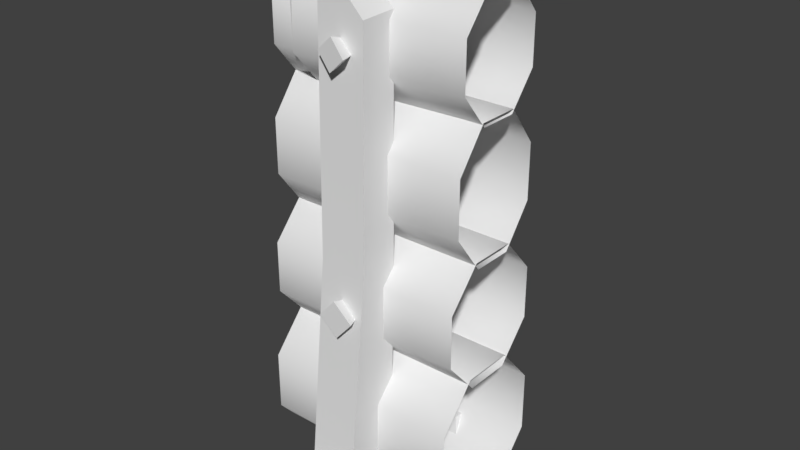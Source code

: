 # Source: woodWallDefense0Straight2.blend  (saved by Blender 2.80.75; exported with 4.5.12 LTS)
import bpy
from mathutils import Matrix  # noqa: F401  (used for matrix-valued properties, if any)

bpy.ops.wm.read_factory_settings(use_empty=True)
scene = bpy.context.scene
scene.name = 'Scene'

# ---- collections
col_collection_1 = bpy.data.collections.new('Collection 1'); scene.collection.children.link(col_collection_1)

# ---- materials (node trees are filled in below, after node groups)
mat_woodwalldefense0 = bpy.data.materials.new('woodWallDefense0')
mat_woodwalldefense0.alpha_threshold = 0.0
mat_woodwalldefense0.use_transparent_shadow = False
mat_woodwalldefense0.roughness = 0.5

# ---- material node trees

# ---- world
world_world = bpy.data.worlds.new('World'); scene.world = world_world
world_world.color = (0.05088, 0.05088, 0.05088)
world_world.use_sun_shadow = False
world_world.sun_shadow_jitter_overblur = 0.0
world_world.cycles.sampling_method = 'MANUAL'

# ---- meshes
me_circle_007 = bpy.data.meshes.new('Circle.007')
me_circle_007.from_pydata([(-0.5, 0.3054, 0.1742), (-0.5, 0.3054, 0.4665), (-0.5, 0.1265, 0.6732), (-0.5, -0.1265, 0.6732), (-0.5, -0.3054, 0.4665), (-0.5, -0.3054, 0.1742), (-0.5, -0.1265, -0.03256), (-0.5, 0.1265, -0.03256), (0.5, 0.3054, 0.1742), (0.5, 0.3054, 0.4665), (0.5, 0.1265, 0.6732), (0.5, -0.1265, 0.6732), (0.5, -0.3054, 0.4665), (0.5, -0.3054, 0.1742), (0.5, -0.1265, -0.03256), (0.5, 0.1265, -0.03256), (0.5, 0.09223, 1.825), (0.5, -0.09223, 1.825), (0.5, -0.2227, 1.985), (0.5, -0.2227, 2.21), (0.5, -0.09223, 2.369), (0.5, 0.09223, 2.369), (0.5, 0.2227, 2.21), (0.5, 0.2227, 1.985), (-0.5, 0.09223, 1.825), (-0.5, -0.09223, 1.825), (-0.5, -0.2227, 1.985), (-0.5, -0.2227, 2.21), (-0.5, -0.09223, 2.369), (-0.5, 0.09223, 2.369), (-0.5, 0.2227, 2.21), (-0.5, 0.2227, 1.985), (-0.5, 0.2401, 1.393), (-0.5, 0.2401, 1.659), (-0.5, 0.09944, 1.846), (-0.5, -0.09944, 1.846), (-0.5, -0.2401, 1.659), (-0.5, -0.2401, 1.393), (-0.5, -0.09944, 1.205), (-0.5, 0.09944, 1.205), (0.5, 0.2401, 1.393), (0.5, 0.2401, 1.659), (0.5, 0.09944, 1.846), (0.5, -0.09944, 1.846), (0.5, -0.2401, 1.659), (0.5, -0.2401, 1.393), (0.5, -0.09944, 1.205), (0.5, 0.09944, 1.205), (0.5, 0.1118, 0.624), (0.5, -0.1118, 0.624), (0.5, -0.2699, 0.804), (0.5, -0.2699, 1.059), (0.5, -0.1118, 1.239), (0.5, 0.1118, 1.239), (0.5, 0.2699, 1.059), (0.5, 0.2699, 0.804), (-0.5, 0.1118, 0.624), (-0.5, -0.1118, 0.624), (-0.5, -0.2699, 0.804), (-0.5, -0.2699, 1.059), (-0.5, -0.1118, 1.239), (-0.5, 0.1118, 1.239), (-0.5, 0.2699, 1.059), (-0.5, 0.2699, 0.804), (-0.09452, -0.3932, 1.174), (-0.09452, -0.2026, 1.174), (0.1362, -0.2026, 1.174), (0.1362, -0.3932, 1.174), (0.1225, -0.212, -0.04463), (0.1155, 0.4965, -0.04463), (0.1453, 0.3711, 2.487), (0.1155, 0.212, -0.04463), (0.1453, 0.1997, 2.487), (-0.1031, 0.4965, -0.04463), (-0.07299, 0.3741, 2.494), (0.1225, -0.5028, -0.04463), (-0.0905, -0.2026, 2.462), (-0.1082, -0.212, -0.04463), (-0.0905, -0.3741, 2.462), (-0.1082, -0.5028, -0.04463), (-0.1031, 0.212, -0.04463), (-0.07299, 0.2026, 2.494), (-0.08986, 0.3932, 1.174), (-0.08986, 0.2026, 1.174), (0.1287, 0.2026, 1.174), (0.1287, 0.3932, 1.174), (-0.3932, 0.08964, 2.366), (-0.41, 0.2164, 2.211), (-0.4016, -0.2163, 2.211), (-0.4, -0.08959, 2.366), (-0.3889, -0.08964, 1.838), (-0.3969, -0.2164, 1.992), (-0.4162, 0.2163, 1.993), (-0.3821, 0.08959, 1.838), (-0.373, 0.2381, 2.215), (-0.3739, -0.09606, 2.387), (-0.3762, -0.2381, 1.979), (-0.3385, 0.09606, 1.807), (-0.3751, 0.2363, 1.975), (-0.3602, -0.1004, 1.809), (-0.3725, -0.2363, 2.219), (-0.352, 0.1004, 2.385), (0.02765, 0.2061, 2.092), (0.08679, 0.4402, 2.065), (-0.01448, 0.4368, 2.041), (0.06252, 0.4379, 2.167), (-0.03874, 0.4345, 2.142), (0.03455, -0.2014, 2.098), (0.01473, -0.4329, 2.027), (-0.05393, -0.4244, 2.105), (0.09231, -0.4403, 2.096), (0.02365, -0.4318, 2.174), (0.02499, -0.1832, 0.9569), (-0.05928, -0.4594, 0.9413), (0.02267, -0.4582, 1.034), (0.0338, -0.4589, 0.8593), (0.1158, -0.4578, 0.9524), (0.04022, 0.1456, 0.8747), (0.1087, 0.4949, 0.8906), (-0.02631, 0.4869, 0.8193), (0.03897, 0.4734, 1.025), (-0.09599, 0.4653, 0.9536), (-0.2082, 0.1601, -0.08233), (-0.1539, 0.2144, 0.1243), (-0.2082, 0.5988, -0.08233), (-0.1539, 0.5445, 0.1243), (0.2304, 0.1601, -0.08233), (0.1762, 0.2144, 0.1243), (0.2304, 0.5988, -0.08233), (0.1762, 0.5445, 0.1243), (-0.2082, -0.5956, -0.08233), (-0.1539, -0.5413, 0.1243), (-0.2082, -0.157, -0.08233), (-0.1539, -0.2112, 0.1243), (0.2304, -0.5956, -0.08233), (0.1762, -0.5413, 0.1243), (0.2304, -0.157, -0.08233), (0.1762, -0.2112, 0.1243), (0.1395, -0.3773, 2.244), (0.03123, -0.3728, 2.474), (0.1395, -0.2026, 2.25), (0.03267, -0.2014, 2.474), (0.04299, -0.2026, 2.345), (0.05338, -0.376, 2.33), (0.4092, 0.2227, 2.21), (0.4092, -0.2227, 1.985), (0.4092, 0.09223, 1.825), (0.4092, 0.2227, 1.985), (0.4092, -0.09223, 1.825), (0.4092, -0.2227, 2.21), (0.4092, 0.09223, 2.369), (0.4092, -0.09223, 2.369), (-0.4697, 0.09223, 2.369), (-0.4697, -0.2227, 2.21), (-0.4697, -0.09223, 1.825), (-0.4697, 0.2227, 1.985), (-0.4697, 0.09223, 1.825), (-0.4697, -0.2227, 1.985), (-0.4697, -0.09223, 2.369), (-0.4697, 0.2227, 2.21)], [], [(0, 8, 15, 7), (6, 14, 13, 5), (4, 12, 11, 3), (2, 10, 9, 1), (7, 15, 14, 6), (5, 13, 12, 4), (3, 11, 10, 2), (146, 16, 17, 148), (149, 19, 20, 151), (32, 40, 47, 39), (60, 52, 53, 61), (35, 43, 42, 34), (34, 42, 41, 33), (37, 45, 44, 36), (33, 41, 40, 32), (62, 54, 55, 63), (38, 46, 45, 37), (148, 17, 18, 145), (151, 20, 21, 150), (147, 23, 16, 146), (145, 18, 19, 149), (144, 22, 23, 147), (150, 21, 22, 144), (58, 50, 51, 59), (39, 47, 46, 38), (57, 49, 50, 58), (63, 55, 48, 56), (61, 53, 54, 62), (56, 48, 49, 57), (59, 51, 52, 60), (36, 44, 43, 35), (1, 9, 8, 0), (85, 70, 72, 84), (82, 74, 70, 85), (68, 66, 67, 75), (75, 67, 64, 79), (77, 65, 66, 68), (79, 64, 65, 77), (66, 140, 138, 67), (65, 76, 141, 142, 140, 66), (67, 138, 143, 139, 78, 64), (64, 78, 76, 65), (71, 84, 83, 80), (80, 83, 82, 73), (81, 72, 70, 74), (84, 72, 81, 83), (69, 85, 84, 71), (73, 82, 85, 69), (83, 81, 74, 82), (156, 93, 90, 154), (153, 88, 89, 158), (154, 90, 91, 157), (158, 89, 86, 152), (155, 92, 93, 156), (157, 91, 88, 153), (159, 87, 92, 155), (152, 86, 87, 159), (98, 97, 99, 96), (94, 98, 96, 100), (101, 94, 100, 95), (86, 89, 88, 87), (92, 91, 90, 93), (87, 88, 91, 92), (102, 104, 103), (103, 104, 106, 105), (105, 106, 102), (103, 105, 102), (106, 104, 102), (107, 108, 109), (108, 110, 111, 109), (110, 107, 111), (108, 107, 110), (111, 107, 109), (112, 113, 114), (113, 115, 116, 114), (115, 112, 116), (113, 112, 115), (116, 112, 114), (117, 119, 118), (118, 119, 121, 120), (120, 121, 117), (118, 120, 117), (121, 119, 117), (122, 123, 125, 124), (124, 125, 129, 128), (128, 129, 127, 126), (126, 127, 123, 122), (129, 125, 123, 127), (130, 131, 133, 132), (132, 133, 137, 136), (136, 137, 135, 134), (134, 135, 131, 130), (137, 133, 131, 135), (143, 142, 141, 139), (142, 143, 138, 140), (139, 141, 76, 78), (101, 150, 144, 94), (94, 144, 147, 98), (96, 145, 149, 100), (98, 147, 146, 97), (95, 151, 150, 101), (99, 148, 145, 96), (100, 149, 151, 95), (97, 146, 148, 99), (29, 152, 159, 30), (30, 159, 155, 31), (26, 157, 153, 27), (31, 155, 156, 24), (28, 158, 152, 29), (25, 154, 157, 26), (27, 153, 158, 28), (24, 156, 154, 25)])
me_circle_007.polygons.foreach_set('use_smooth', [1, 1, 1, 1, 1, 1, 1, 1, 1, 1, 1, 1, 1, 1, 1, 1, 1, 1, 1, 1, 1, 1, 1, 1, 1, 1, 1, 1, 1, 1, 1, 1, 0, 1, 0, 1, 0, 0, 0, 0, 1, 0, 0, 0, 0, 0, 0, 1, 0, 1, 1, 1, 1, 1, 1, 1, 1, 1, 1, 1, 1, 1, 1, 0, 0, 0, 0, 0, 0, 0, 0, 0, 0, 0, 0, 0, 0, 0, 0, 0, 0, 0, 0, 0, 0, 0, 0, 0, 0, 0, 0, 0, 0, 1, 1, 0, 1, 1, 1, 1, 1, 1, 1, 1, 1, 1, 1, 1, 1, 1, 1, 1])
_k = set([(64, 78), (64, 79), (65, 76), (65, 77), (66, 68), (66, 140), (67, 75), (67, 138), (69, 85), (70, 72), (70, 74), (70, 85), (71, 84), (72, 81), (72, 84), (73, 82), (74, 81), (74, 82), (76, 78), (76, 141), (78, 139), (80, 83), (81, 83), (86, 87), (86, 89), (87, 92), (88, 89), (88, 91), (90, 91), (90, 93), (92, 93), (94, 98), (94, 101), (95, 100), (95, 101), (96, 99), (96, 100), (97, 98), (97, 99), (138, 140), (138, 143), (139, 141), (139, 143), (140, 142), (141, 142), (142, 143)])
me_circle_007.attributes.new('sharp_edge', 'BOOLEAN', 'EDGE').data.foreach_set('value', [ (min(e.vertices), max(e.vertices)) in _k for e in me_circle_007.edges])
_uv = me_circle_007.uv_layers.new(name='UVMap')
_uv.uv.foreach_set('vector', [0.09753, 0.0794, 0.05478, 0.06182, 0.07669, 0.04194, 0.09445, 0.0855, 0.08884, 0.08715, 0.1037, 0.04261, 0.1243, 0.06237, 0.08344, 0.08324, 0.0816, 0.07589, 0.1243, 0.09348, 0.1024, 0.1134, 0.08468, 0.0698, 0.09029, 0.06815, 0.07544, 0.1127, 0.05478, 0.09293, 0.09569, 0.07206, 0.09445, 0.0855, 0.07669, 0.04194, 0.1037, 0.04261, 0.08884, 0.08715, 0.08344, 0.08324, 0.1243, 0.06237, 0.1243, 0.09348, 0.0816, 0.07589, 0.08468, 0.0698, 0.1024, 0.1134, 0.07544, 0.1127, 0.09029, 0.06815, 0.112, 0.3419, 0.1145, 0.3471, 0.1176, 0.3418, 0.1123, 0.3395, 0.1074, 0.3364, 0.1092, 0.331, 0.1024, 0.3324, 0.1049, 0.3376, 0.1488, 0.5997, 0.1075, 0.5839, 0.1278, 0.5646, 0.146, 0.6062, 0.1182, 0.8408, 0.1334, 0.7988, 0.1511, 0.8162, 0.1125, 0.838, 0.1349, 0.5898, 0.153, 0.6313, 0.1277, 0.6311, 0.1408, 0.5879, 0.1408, 0.5879, 0.1277, 0.6311, 0.1079, 0.613, 0.1466, 0.5919, 0.134, 0.604, 0.1727, 0.5829, 0.1733, 0.6122, 0.1318, 0.5963, 0.1466, 0.5919, 0.1079, 0.613, 0.1075, 0.5839, 0.1488, 0.5997, 0.1106, 0.8313, 0.1527, 0.8426, 0.1336, 0.8637, 0.1147, 0.8244, 0.14, 0.6078, 0.153, 0.5646, 0.1727, 0.5829, 0.134, 0.604, 0.1123, 0.3395, 0.1176, 0.3418, 0.1158, 0.335, 0.1105, 0.3371, 0.1049, 0.3376, 0.1024, 0.3324, 0.09919, 0.3375, 0.1045, 0.3398, 0.1097, 0.3431, 0.1079, 0.3484, 0.1145, 0.3471, 0.112, 0.3419, 0.1105, 0.3371, 0.1158, 0.335, 0.1092, 0.331, 0.1074, 0.3364, 0.1069, 0.342, 0.1016, 0.3441, 0.1079, 0.3484, 0.1097, 0.3431, 0.1045, 0.3398, 0.09919, 0.3375, 0.1016, 0.3441, 0.1069, 0.342, 0.1288, 0.8314, 0.08664, 0.8201, 0.1062, 0.7987, 0.1252, 0.8385, 0.146, 0.6062, 0.1278, 0.5646, 0.153, 0.5646, 0.14, 0.6078, 0.1269, 0.8244, 0.08829, 0.8466, 0.08664, 0.8201, 0.1288, 0.8314, 0.1147, 0.8244, 0.1336, 0.8637, 0.1062, 0.8637, 0.1214, 0.8214, 0.1125, 0.838, 0.1511, 0.8162, 0.1527, 0.8426, 0.1106, 0.8313, 0.1214, 0.8214, 0.1062, 0.8637, 0.08829, 0.8466, 0.1269, 0.8244, 0.1252, 0.8385, 0.1062, 0.7987, 0.1334, 0.7988, 0.1182, 0.8408, 0.1318, 0.5963, 0.1733, 0.6122, 0.153, 0.6313, 0.1349, 0.5898, 0.09569, 0.07206, 0.05478, 0.09293, 0.05478, 0.06182, 0.09753, 0.0794, 0.3151, 0.0864, 0.315, 0.06602, 0.3149, 0.06633, 0.3149, 0.08628, 0.3149, 0.0864, 0.3149, 0.06483, 0.315, 0.06602, 0.3151, 0.0864, 0.4389, 0.323, 0.4389, 0.3689, 0.4394, 0.3687, 0.4372, 0.3273, 0.4372, 0.3273, 0.4394, 0.3687, 0.4388, 0.3688, 0.4389, 0.3288, 0.4383, 0.3275, 0.4394, 0.369, 0.4389, 0.3689, 0.4389, 0.323, 0.4389, 0.3288, 0.4388, 0.3688, 0.4394, 0.369, 0.4383, 0.3275, 0.4389, 0.3689, 0.4393, 0.4138, 0.4396, 0.4142, 0.4394, 0.3687, 0.4394, 0.369, 0.4405, 0.4239, 0.4399, 0.4232, 0.4398, 0.4182, 0.4393, 0.4138, 0.4389, 0.3689, 0.4394, 0.3687, 0.4396, 0.4142, 0.4395, 0.4189, 0.4395, 0.4249, 0.4394, 0.4267, 0.4388, 0.3688, 0.4388, 0.3688, 0.4394, 0.4267, 0.4405, 0.4239, 0.4394, 0.369, 0.3151, 0.1012, 0.3149, 0.08628, 0.3151, 0.08628, 0.3144, 0.1018, 0.3144, 0.1018, 0.3151, 0.08628, 0.3149, 0.0864, 0.3151, 0.1036, 0.3153, 0.06586, 0.3149, 0.06633, 0.315, 0.06602, 0.3149, 0.06483, 0.3149, 0.08628, 0.3149, 0.06633, 0.3153, 0.06586, 0.3151, 0.08628, 0.3149, 0.1019, 0.3151, 0.0864, 0.3149, 0.08628, 0.3151, 0.1012, 0.3151, 0.1036, 0.3149, 0.0864, 0.3151, 0.0864, 0.3149, 0.1019, 0.3151, 0.08628, 0.3153, 0.06586, 0.3149, 0.06483, 0.3149, 0.0864, 0.09961, 0.3161, 0.1046, 0.3264, 0.09642, 0.3325, 0.08585, 0.3278, 0.09825, 0.3631, 0.1019, 0.3524, 0.1125, 0.3531, 0.1175, 0.3634, 0.08585, 0.3278, 0.09642, 0.3325, 0.0946, 0.3434, 0.084, 0.3476, 0.1175, 0.3634, 0.1125, 0.3531, 0.1205, 0.3468, 0.1311, 0.3514, 0.1189, 0.3164, 0.1152, 0.3271, 0.1046, 0.3264, 0.09961, 0.3161, 0.084, 0.3476, 0.0946, 0.3434, 0.1019, 0.3524, 0.09825, 0.3631, 0.133, 0.3314, 0.1226, 0.3356, 0.1152, 0.3271, 0.1189, 0.3164, 0.1311, 0.3514, 0.1205, 0.3468, 0.1226, 0.3356, 0.133, 0.3314, 0.3773, 0.1261, 0.3753, 0.1251, 0.3728, 0.1255, 0.371, 0.1276, 0.3779, 0.1282, 0.3773, 0.1261, 0.371, 0.1276, 0.3713, 0.1301, 0.3756, 0.1305, 0.3779, 0.1282, 0.3713, 0.1301, 0.3732, 0.1311, 0.3862, 0.1352, 0.3782, 0.1415, 0.3677, 0.1408, 0.3883, 0.124, 0.381, 0.1155, 0.3604, 0.1318, 0.3622, 0.1209, 0.3703, 0.1148, 0.3883, 0.124, 0.3677, 0.1408, 0.3604, 0.1318, 0.381, 0.1155, 0.4188, 0.6353, 0.3549, 0.6353, 0.3549, 0.5714, 0.4188, 0.6353, 0.3549, 0.6353, 0.3549, 0.5714, 0.4188, 0.5714, 0.4188, 0.6353, 0.3549, 0.6353, 0.3549, 0.5714, 0.4188, 0.6353, 0.3549, 0.6353, 0.3549, 0.5714, 0.4188, 0.6353, 0.3549, 0.6353, 0.3549, 0.5714, 0.3966, 0.6353, 0.3327, 0.5714, 0.3327, 0.6353, 0.3966, 0.6353, 0.3966, 0.5714, 0.3327, 0.5714, 0.3327, 0.6353, 0.3966, 0.6353, 0.3327, 0.5714, 0.3327, 0.6353, 0.3966, 0.6353, 0.3327, 0.5714, 0.3327, 0.6353, 0.3966, 0.6353, 0.3327, 0.5714, 0.3327, 0.6353, 0.3966, 0.6353, 0.3327, 0.5714, 0.3327, 0.6353, 0.3966, 0.6353, 0.3966, 0.5714, 0.3327, 0.5714, 0.3327, 0.6353, 0.3966, 0.6353, 0.3327, 0.5714, 0.3327, 0.6353, 0.3966, 0.6353, 0.3327, 0.5714, 0.3327, 0.6353, 0.3966, 0.6353, 0.3327, 0.5714, 0.3327, 0.6353, 0.4188, 0.6353, 0.3549, 0.6353, 0.3549, 0.5714, 0.4188, 0.6353, 0.3549, 0.6353, 0.3549, 0.5714, 0.4188, 0.5714, 0.4188, 0.6353, 0.3549, 0.6353, 0.3549, 0.5714, 0.4188, 0.6353, 0.3549, 0.6353, 0.3549, 0.5714, 0.4188, 0.6353, 0.3549, 0.6353, 0.3549, 0.5714, 0.3364, 0.9275, 0.3693, 0.9011, 0.3999, 0.8956, 0.4263, 0.9275, 0.4263, 0.9275, 0.3999, 0.8956, 0.3964, 0.8648, 0.4292, 0.8383, 0.4292, 0.8383, 0.3964, 0.8648, 0.3658, 0.8702, 0.3394, 0.8383, 0.3394, 0.8383, 0.3658, 0.8702, 0.3693, 0.9011, 0.3364, 0.9275, 0.3964, 0.8648, 0.3999, 0.8956, 0.3693, 0.9011, 0.3658, 0.8702, 0.3364, 0.9275, 0.3693, 0.9011, 0.3999, 0.8956, 0.4263, 0.9275, 0.4263, 0.9275, 0.3999, 0.8956, 0.3964, 0.8648, 0.4292, 0.8383, 0.4292, 0.8383, 0.3964, 0.8648, 0.3658, 0.8702, 0.3394, 0.8383, 0.3394, 0.8383, 0.3658, 0.8702, 0.3693, 0.9011, 0.3364, 0.9275, 0.3964, 0.8648, 0.3999, 0.8956, 0.3693, 0.9011, 0.3658, 0.8702, 0.4395, 0.4189, 0.4398, 0.4182, 0.4399, 0.4232, 0.4395, 0.4249, 0.4398, 0.4182, 0.4395, 0.4189, 0.4396, 0.4142, 0.4393, 0.4138, 0.4395, 0.4249, 0.4399, 0.4232, 0.4405, 0.4239, 0.4394, 0.4267, 0.1098, 0.3421, 0.1045, 0.3398, 0.1069, 0.342, 0.1121, 0.3398, 0.1121, 0.3398, 0.1069, 0.342, 0.1097, 0.3431, 0.1116, 0.3378, 0.1052, 0.3392, 0.1105, 0.3371, 0.1074, 0.3364, 0.1056, 0.3417, 0.1116, 0.3378, 0.1097, 0.3431, 0.112, 0.3419, 0.1095, 0.3368, 0.1075, 0.3427, 0.1049, 0.3376, 0.1045, 0.3398, 0.1098, 0.3421, 0.107, 0.3372, 0.1123, 0.3395, 0.1105, 0.3371, 0.1052, 0.3392, 0.1056, 0.3417, 0.1074, 0.3364, 0.1049, 0.3376, 0.1075, 0.3427, 0.1095, 0.3368, 0.112, 0.3419, 0.1123, 0.3395, 0.107, 0.3372, 0.1417, 0.3561, 0.1311, 0.3514, 0.133, 0.3314, 0.1435, 0.3272, 0.1435, 0.3272, 0.133, 0.3314, 0.1189, 0.3164, 0.1226, 0.3057, 0.07339, 0.3518, 0.084, 0.3476, 0.09825, 0.3631, 0.09459, 0.3738, 0.1226, 0.3057, 0.1189, 0.3164, 0.09961, 0.3161, 0.09466, 0.3057, 0.1225, 0.3738, 0.1175, 0.3634, 0.1311, 0.3514, 0.1417, 0.3561, 0.07528, 0.3232, 0.08585, 0.3278, 0.084, 0.3476, 0.07339, 0.3518, 0.09459, 0.3738, 0.09825, 0.3631, 0.1175, 0.3634, 0.1225, 0.3738, 0.09466, 0.3057, 0.09961, 0.3161, 0.08585, 0.3278, 0.07528, 0.3232])
_ca = me_circle_007.color_attributes.new('Col', 'BYTE_COLOR', 'CORNER')
_ca.data.foreach_set('color', [1.0, 1.0, 1.0, 1.0, 1.0, 1.0, 1.0, 1.0, 0.0648, 0.0648, 0.0648, 1.0, 0.0648, 0.0648, 0.0648, 1.0, 0.0648, 0.0648, 0.0648, 1.0, 0.0648, 0.0648, 0.0648, 1.0, 1.0, 1.0, 1.0, 1.0, 1.0, 1.0, 1.0, 1.0, 1.0, 1.0, 1.0, 1.0, 1.0, 1.0, 1.0, 1.0, 0.0648, 0.0648, 0.0648, 1.0, 0.0648, 0.0648, 0.0648, 1.0, 0.0648, 0.0648, 0.0648, 1.0, 0.0648, 0.0648, 0.0648, 1.0, 1.0, 1.0, 1.0, 1.0, 1.0, 1.0, 1.0, 1.0, 0.0648, 0.0648, 0.0648, 1.0, 0.06663, 0.06663, 0.06663, 1.0, 0.0648, 0.0648, 0.0648, 1.0, 0.0648, 0.0648, 0.0648, 1.0, 1.0, 1.0, 1.0, 1.0, 1.0, 1.0, 1.0, 1.0, 1.0, 1.0, 1.0, 1.0, 1.0, 1.0, 1.0, 1.0, 0.06848, 0.06848, 0.06848, 1.0, 0.0865, 0.0865, 0.0865, 1.0, 0.0648, 0.0648, 0.0648, 1.0, 0.0648, 0.0648, 0.0648, 1.0, 0.06663, 0.06663, 0.06663, 1.0, 0.06663, 0.06663, 0.06663, 1.0, 0.0648, 0.0648, 0.0648, 1.0, 0.0648, 0.0648, 0.0648, 1.0, 1.0, 1.0, 1.0, 1.0, 1.0, 1.0, 1.0, 1.0, 0.9823, 0.9823, 0.9823, 1.0, 0.9823, 0.9823, 0.9823, 1.0, 1.0, 1.0, 1.0, 1.0, 1.0, 1.0, 1.0, 1.0, 0.0648, 0.0648, 0.0648, 1.0, 0.0648, 0.0648, 0.0648, 1.0, 0.06848, 0.06848, 0.06848, 1.0, 0.0865, 0.0865, 0.0865, 1.0, 0.0648, 0.0648, 0.0648, 1.0, 0.0648, 0.0648, 0.0648, 1.0, 0.06848, 0.06848, 0.06848, 1.0, 0.0865, 0.0865, 0.0865, 1.0, 0.0648, 0.0648, 0.0648, 1.0, 0.0648, 0.0648, 0.0648, 1.0, 0.0648, 0.0648, 0.0648, 1.0, 0.0648, 0.0648, 0.0648, 1.0, 1.0, 1.0, 1.0, 1.0, 1.0, 1.0, 1.0, 1.0, 1.0, 1.0, 1.0, 1.0, 1.0, 1.0, 1.0, 1.0, 1.0, 1.0, 1.0, 1.0, 1.0, 1.0, 1.0, 1.0, 1.0, 1.0, 1.0, 1.0, 1.0, 1.0, 1.0, 1.0, 1.0, 1.0, 1.0, 1.0, 1.0, 1.0, 1.0, 1.0, 1.0, 1.0, 1.0, 1.0, 1.0, 1.0, 1.0, 1.0, 1.0, 1.0, 1.0, 1.0, 1.0, 1.0, 1.0, 1.0, 0.0648, 0.0648, 0.0648, 1.0, 0.0648, 0.0648, 0.0648, 1.0, 1.0, 1.0, 1.0, 1.0, 1.0, 1.0, 1.0, 1.0, 0.0648, 0.0648, 0.0648, 1.0, 0.0648, 0.0648, 0.0648, 1.0, 1.0, 1.0, 1.0, 1.0, 1.0, 1.0, 1.0, 1.0, 0.9823, 0.9823, 0.9823, 1.0, 0.9823, 0.9823, 0.9823, 1.0, 0.9131, 0.9131, 0.9131, 1.0, 0.9216, 0.9216, 0.9216, 1.0, 1.0, 1.0, 1.0, 1.0, 1.0, 1.0, 1.0, 1.0, 0.0648, 0.0648, 0.0648, 1.0, 0.0648, 0.0648, 0.0648, 1.0, 1.0, 1.0, 1.0, 1.0, 1.0, 1.0, 1.0, 1.0, 1.0, 1.0, 1.0, 1.0, 1.0, 1.0, 1.0, 1.0, 1.0, 1.0, 1.0, 1.0, 1.0, 1.0, 1.0, 1.0, 1.0, 1.0, 1.0, 1.0, 1.0, 1.0, 1.0, 1.0, 0.9216, 0.9216, 0.9216, 1.0, 0.9131, 0.9131, 0.9131, 1.0, 1.0, 1.0, 1.0, 1.0, 1.0, 1.0, 1.0, 1.0, 1.0, 1.0, 1.0, 1.0, 1.0, 1.0, 1.0, 1.0, 1.0, 1.0, 1.0, 1.0, 1.0, 1.0, 1.0, 1.0, 0.0648, 0.0648, 0.0648, 1.0, 0.06663, 0.06663, 0.06663, 1.0, 0.0648, 0.0648, 0.0648, 1.0, 0.0648, 0.0648, 0.0648, 1.0, 0.0648, 0.0648, 0.0648, 1.0, 0.0648, 0.0648, 0.0648, 1.0, 1.0, 1.0, 1.0, 1.0, 1.0, 1.0, 1.0, 1.0, 1.0, 1.0, 1.0, 1.0, 1.0, 1.0, 1.0, 1.0, 0.0648, 0.0648, 0.0648, 1.0, 0.0648, 0.0648, 0.0648, 1.0, 0.0648, 0.0648, 0.0648, 1.0, 0.0648, 0.0648, 0.0648, 1.0, 1.0, 1.0, 1.0, 1.0, 1.0, 1.0, 1.0, 1.0, 0.0648, 0.0648, 0.0648, 1.0, 0.06663, 0.06663, 0.06663, 1.0, 0.0648, 0.0648, 0.0648, 1.0, 0.0648, 0.0648, 0.0648, 1.0, 1.0, 1.0, 1.0, 1.0, 1.0, 1.0, 1.0, 1.0, 0.0648, 0.0648, 0.0648, 1.0, 0.0648, 0.0648, 0.0648, 1.0, 1.0, 1.0, 1.0, 1.0, 1.0, 1.0, 1.0, 1.0, 0.0648, 0.0648, 0.0648, 1.0, 0.0648, 0.0648, 0.0648, 1.0, 1.0, 1.0, 1.0, 1.0, 1.0, 1.0, 1.0, 1.0, 1.0, 1.0, 1.0, 1.0, 1.0, 1.0, 1.0, 1.0, 0.6445, 0.6445, 0.6445, 1.0, 1.0, 1.0, 1.0, 1.0, 1.0, 1.0, 1.0, 1.0, 0.6445, 0.6445, 0.6445, 1.0, 0.6445, 0.6445, 0.6445, 1.0, 1.0, 1.0, 1.0, 1.0, 1.0, 1.0, 1.0, 1.0, 0.6445, 0.6445, 0.6445, 1.0, 0.2462, 0.2462, 0.2462, 1.0, 0.6445, 0.6445, 0.6445, 1.0, 0.6445, 0.6445, 0.6445, 1.0, 0.2623, 0.2623, 0.2623, 1.0, 0.2307, 0.2307, 0.2307, 1.0, 0.6445, 0.6445, 0.6445, 1.0, 0.6445, 0.6445, 0.6445, 1.0, 0.2307, 0.2307, 0.2307, 1.0, 0.2462, 0.2462, 0.2462, 1.0, 0.6445, 0.6445, 0.6445, 1.0, 0.6445, 0.6445, 0.6445, 1.0, 0.2462, 0.2462, 0.2462, 1.0, 0.2307, 0.2307, 0.2307, 1.0, 0.6445, 0.6445, 0.6445, 1.0, 0.6445, 0.6445, 0.6445, 1.0, 0.2462, 0.2462, 0.2462, 1.0, 0.6445, 0.6445, 0.6445, 1.0, 0.9387, 0.9387, 0.9387, 1.0, 0.9301, 0.9301, 0.9301, 1.0, 0.6445, 0.6445, 0.6445, 1.0, 0.6445, 0.6445, 0.6445, 1.0, 1.0, 1.0, 1.0, 1.0, 1.0, 1.0, 1.0, 1.0, 0.9647, 0.9647, 0.9647, 1.0, 0.9387, 0.9387, 0.9387, 1.0, 0.6514, 0.6514, 0.6514, 1.0, 0.6445, 0.6445, 0.6445, 1.0, 0.9301, 0.9301, 0.9301, 1.0, 0.956, 0.956, 0.956, 1.0, 1.0, 1.0, 1.0, 1.0, 1.0, 1.0, 1.0, 1.0, 0.6445, 0.6445, 0.6445, 1.0, 0.6445, 0.6445, 0.6445, 1.0, 1.0, 1.0, 1.0, 1.0, 1.0, 1.0, 1.0, 1.0, 0.6445, 0.6445, 0.6445, 1.0, 0.2462, 0.2462, 0.2462, 1.0, 0.6445, 0.6445, 0.6445, 1.0, 0.6445, 0.6445, 0.6445, 1.0, 0.2462, 0.2462, 0.2462, 1.0, 0.2462, 0.2462, 0.2462, 1.0, 0.6445, 0.6445, 0.6445, 1.0, 0.6445, 0.6445, 0.6445, 1.0, 0.2462, 0.2462, 0.2462, 1.0, 1.0, 1.0, 1.0, 1.0, 1.0, 1.0, 1.0, 1.0, 1.0, 1.0, 1.0, 1.0, 1.0, 1.0, 1.0, 1.0, 0.6445, 0.6445, 0.6445, 1.0, 1.0, 1.0, 1.0, 1.0, 1.0, 1.0, 1.0, 1.0, 0.6445, 0.6445, 0.6445, 1.0, 0.2462, 0.2462, 0.2462, 1.0, 0.6445, 0.6445, 0.6445, 1.0, 0.6445, 0.6445, 0.6445, 1.0, 0.2462, 0.2462, 0.2462, 1.0, 0.2462, 0.2462, 0.2462, 1.0, 0.6445, 0.6445, 0.6445, 1.0, 0.6445, 0.6445, 0.6445, 1.0, 0.2462, 0.2462, 0.2462, 1.0, 0.6445, 0.6445, 0.6445, 1.0, 1.0, 1.0, 1.0, 1.0, 1.0, 1.0, 1.0, 1.0, 0.6445, 0.6445, 0.6445, 1.0, 0.06663, 0.06663, 0.06663, 1.0, 0.06663, 0.06663, 0.06663, 1.0, 0.0648, 0.0648, 0.0648, 1.0, 0.0648, 0.0648, 0.0648, 1.0, 1.0, 1.0, 1.0, 1.0, 1.0, 1.0, 1.0, 1.0, 0.9823, 0.9823, 0.9823, 1.0, 0.9823, 0.9823, 0.9823, 1.0, 0.0648, 0.0648, 0.0648, 1.0, 0.0648, 0.0648, 0.0648, 1.0, 1.0, 1.0, 1.0, 1.0, 1.0, 1.0, 1.0, 1.0, 0.9823, 0.9823, 0.9823, 1.0, 0.9823, 0.9823, 0.9823, 1.0, 0.9473, 0.9473, 0.9473, 1.0, 0.9647, 0.9647, 0.9647, 1.0, 1.0, 1.0, 1.0, 1.0, 1.0, 1.0, 1.0, 1.0, 0.0648, 0.0648, 0.0648, 1.0, 0.0648, 0.0648, 0.0648, 1.0, 1.0, 1.0, 1.0, 1.0, 1.0, 1.0, 1.0, 1.0, 1.0, 1.0, 1.0, 1.0, 1.0, 1.0, 1.0, 1.0, 1.0, 1.0, 1.0, 1.0, 1.0, 1.0, 1.0, 1.0, 1.0, 1.0, 1.0, 1.0, 1.0, 1.0, 1.0, 1.0, 0.9647, 0.9647, 0.9647, 1.0, 0.9473, 0.9473, 0.9473, 1.0, 1.0, 1.0, 1.0, 1.0, 1.0, 1.0, 1.0, 1.0, 1.0, 1.0, 1.0, 1.0, 0.06663, 0.06663, 0.06663, 1.0, 0.0648, 0.0648, 0.0648, 1.0, 1.0, 1.0, 1.0, 1.0, 1.0, 1.0, 1.0, 1.0, 1.0, 1.0, 1.0, 1.0, 1.0, 1.0, 1.0, 1.0, 1.0, 1.0, 1.0, 1.0, 0.9301, 0.9301, 0.9301, 1.0, 1.0, 1.0, 1.0, 1.0, 1.0, 1.0, 1.0, 1.0, 0.9823, 0.9823, 0.9823, 1.0, 0.9473, 0.9473, 0.9473, 1.0, 0.9823, 0.9823, 0.9823, 1.0, 1.0, 1.0, 1.0, 1.0, 1.0, 1.0, 1.0, 1.0, 1.0, 1.0, 1.0, 1.0, 1.0, 1.0, 1.0, 1.0, 0.0648, 0.0648, 0.0648, 1.0, 0.06663, 0.06663, 0.06663, 1.0, 1.0, 1.0, 1.0, 1.0, 1.0, 1.0, 1.0, 1.0, 1.0, 1.0, 1.0, 1.0, 1.0, 1.0, 1.0, 1.0, 0.07819, 0.07819, 0.07819, 1.0, 1.0, 1.0, 1.0, 1.0, 1.0, 1.0, 1.0, 1.0, 1.0, 1.0, 1.0, 1.0, 1.0, 1.0, 1.0, 1.0, 1.0, 1.0, 1.0, 1.0, 1.0, 1.0, 1.0, 1.0, 1.0, 1.0, 1.0, 1.0, 1.0, 1.0, 1.0, 1.0, 0.07819, 0.07819, 0.07819, 1.0, 1.0, 1.0, 1.0, 1.0, 1.0, 1.0, 1.0, 1.0, 0.07819, 0.07819, 0.07819, 1.0, 1.0, 1.0, 1.0, 1.0, 1.0, 1.0, 1.0, 1.0, 0.07819, 0.07819, 0.07819, 1.0, 0.07819, 0.07819, 0.07819, 1.0, 1.0, 1.0, 1.0, 1.0, 1.0, 1.0, 1.0, 1.0, 1.0, 1.0, 1.0, 1.0, 1.0, 1.0, 1.0, 1.0, 1.0, 1.0, 1.0, 1.0, 1.0, 1.0, 1.0, 1.0, 1.0, 1.0, 1.0, 1.0, 0.07819, 0.07819, 0.07819, 1.0, 1.0, 1.0, 1.0, 1.0, 1.0, 1.0, 1.0, 1.0, 0.07819, 0.07819, 0.07819, 1.0, 1.0, 1.0, 1.0, 1.0, 1.0, 1.0, 1.0, 1.0, 0.07819, 0.07819, 0.07819, 1.0, 1.0, 1.0, 1.0, 1.0, 0.07819, 0.07819, 0.07819, 1.0, 1.0, 1.0, 1.0, 1.0, 1.0, 1.0, 1.0, 1.0, 1.0, 1.0, 1.0, 1.0, 1.0, 1.0, 1.0, 1.0, 1.0, 1.0, 1.0, 1.0, 1.0, 1.0, 1.0, 1.0, 1.0, 1.0, 1.0, 1.0, 0.07819, 0.07819, 0.07819, 1.0, 1.0, 1.0, 1.0, 1.0, 1.0, 1.0, 1.0, 1.0, 0.07819, 0.07819, 0.07819, 1.0, 1.0, 1.0, 1.0, 1.0, 1.0, 1.0, 1.0, 1.0, 0.07819, 0.07819, 0.07819, 1.0, 1.0, 1.0, 1.0, 1.0, 0.07819, 0.07819, 0.07819, 1.0, 1.0, 1.0, 1.0, 1.0, 1.0, 1.0, 1.0, 1.0, 1.0, 1.0, 1.0, 1.0, 1.0, 1.0, 1.0, 1.0, 1.0, 1.0, 1.0, 1.0, 1.0, 1.0, 1.0, 1.0, 1.0, 1.0, 1.0, 1.0, 1.0, 1.0, 1.0, 1.0, 0.07819, 0.07819, 0.07819, 1.0, 1.0, 1.0, 1.0, 1.0, 1.0, 1.0, 1.0, 1.0, 0.07819, 0.07819, 0.07819, 1.0, 1.0, 1.0, 1.0, 1.0, 1.0, 1.0, 1.0, 1.0, 0.07819, 0.07819, 0.07819, 1.0, 0.07819, 0.07819, 0.07819, 1.0, 1.0, 1.0, 1.0, 1.0, 1.0, 1.0, 1.0, 1.0, 0.0865, 0.0865, 0.0865, 1.0, 0.0865, 0.0865, 0.0865, 1.0, 1.0, 1.0, 1.0, 1.0, 1.0, 1.0, 1.0, 1.0, 0.07819, 0.07819, 0.07819, 1.0, 0.07819, 0.07819, 0.07819, 1.0, 1.0, 1.0, 1.0, 1.0, 1.0, 1.0, 1.0, 1.0, 0.07819, 0.07819, 0.07819, 1.0, 0.07819, 0.07819, 0.07819, 1.0, 1.0, 1.0, 1.0, 1.0, 1.0, 1.0, 1.0, 1.0, 0.08438, 0.08438, 0.08438, 1.0, 1.0, 1.0, 1.0, 1.0, 1.0, 1.0, 1.0, 1.0, 1.0, 1.0, 1.0, 1.0, 1.0, 1.0, 1.0, 1.0, 0.07819, 0.07819, 0.07819, 1.0, 1.0, 1.0, 1.0, 1.0, 1.0, 1.0, 1.0, 1.0, 0.0865, 0.0865, 0.0865, 1.0, 0.0865, 0.0865, 0.0865, 1.0, 1.0, 1.0, 1.0, 1.0, 1.0, 1.0, 1.0, 1.0, 0.07819, 0.07819, 0.07819, 1.0, 0.07819, 0.07819, 0.07819, 1.0, 1.0, 1.0, 1.0, 1.0, 1.0, 1.0, 1.0, 1.0, 0.07819, 0.07819, 0.07819, 1.0, 0.07819, 0.07819, 0.07819, 1.0, 1.0, 1.0, 1.0, 1.0, 1.0, 1.0, 1.0, 1.0, 0.08438, 0.08438, 0.08438, 1.0, 1.0, 1.0, 1.0, 1.0, 1.0, 1.0, 1.0, 1.0, 1.0, 1.0, 1.0, 1.0, 1.0, 1.0, 1.0, 1.0, 0.956, 0.956, 0.956, 1.0, 0.9647, 0.9647, 0.9647, 1.0, 1.0, 1.0, 1.0, 1.0, 1.0, 1.0, 1.0, 1.0, 0.9647, 0.9647, 0.9647, 1.0, 0.956, 0.956, 0.956, 1.0, 0.9301, 0.9301, 0.9301, 1.0, 0.9387, 0.9387, 0.9387, 1.0, 1.0, 1.0, 1.0, 1.0, 1.0, 1.0, 1.0, 1.0, 1.0, 1.0, 1.0, 1.0, 1.0, 1.0, 1.0, 1.0, 0.9301, 0.9301, 0.9301, 1.0, 0.9216, 0.9216, 0.9216, 1.0, 1.0, 1.0, 1.0, 1.0, 1.0, 1.0, 1.0, 1.0, 1.0, 1.0, 1.0, 1.0, 1.0, 1.0, 1.0, 1.0, 1.0, 1.0, 1.0, 1.0, 1.0, 1.0, 1.0, 1.0, 1.0, 1.0, 1.0, 1.0, 1.0, 1.0, 1.0, 1.0, 1.0, 1.0, 1.0, 1.0, 1.0, 1.0, 1.0, 1.0, 1.0, 1.0, 1.0, 1.0, 1.0, 1.0, 1.0, 1.0, 0.0648, 0.0648, 0.0648, 1.0, 0.0648, 0.0648, 0.0648, 1.0, 0.9823, 0.9823, 0.9823, 1.0, 0.9823, 0.9823, 0.9823, 1.0, 0.9216, 0.9216, 0.9216, 1.0, 0.9301, 0.9301, 0.9301, 1.0, 0.0648, 0.0648, 0.0648, 1.0, 0.0648, 0.0648, 0.0648, 1.0, 1.0, 1.0, 1.0, 1.0, 1.0, 1.0, 1.0, 1.0, 1.0, 1.0, 1.0, 1.0, 1.0, 1.0, 1.0, 1.0, 0.9823, 0.9823, 0.9823, 1.0, 0.9823, 0.9823, 0.9823, 1.0, 0.06663, 0.06663, 0.06663, 1.0, 0.06663, 0.06663, 0.06663, 1.0, 0.0648, 0.0648, 0.0648, 1.0, 0.0648, 0.0648, 0.0648, 1.0, 0.9823, 0.9823, 0.9823, 1.0, 0.9647, 0.9647, 0.9647, 1.0, 1.0, 1.0, 1.0, 1.0, 1.0, 1.0, 1.0, 1.0, 1.0, 1.0, 1.0, 1.0, 1.0, 1.0, 1.0, 1.0, 1.0, 1.0, 1.0, 1.0, 1.0, 1.0, 1.0, 1.0, 1.0, 1.0, 1.0, 1.0, 1.0, 1.0, 1.0, 1.0, 1.0, 1.0, 1.0, 1.0, 1.0, 1.0, 1.0, 1.0, 1.0, 1.0, 1.0, 1.0, 1.0, 1.0, 1.0, 1.0, 0.0648, 0.0648, 0.0648, 1.0, 0.0648, 0.0648, 0.0648, 1.0, 0.9823, 0.9823, 0.9823, 1.0, 0.9823, 0.9823, 0.9823, 1.0, 0.9647, 0.9647, 0.9647, 1.0, 0.9823, 0.9823, 0.9823, 1.0, 0.0648, 0.0648, 0.0648, 1.0, 0.0648, 0.0648, 0.0648, 1.0, 1.0, 1.0, 1.0, 1.0, 1.0, 1.0, 1.0, 1.0, 1.0, 1.0, 1.0, 1.0, 1.0, 1.0, 1.0, 1.0, 0.9823, 0.9823, 0.9823, 1.0, 0.9823, 0.9823, 0.9823, 1.0, 0.0648, 0.0648, 0.0648, 1.0, 0.06663, 0.06663, 0.06663, 1.0, 0.0648, 0.0648, 0.0648, 1.0, 0.0648, 0.0648, 0.0648, 1.0])
me_circle_007.materials.append(mat_woodwalldefense0)
me_circle_007.use_remesh_preserve_volume = False
me_circle_007.use_remesh_preserve_attributes = False
me_circle_007.use_mirror_vertex_groups = False
me_circle_007.use_paint_bone_selection = False
me_circle_007.use_paint_mask = True
me_circle_007.update()

# ---- objects
ob_woodwalldefense0 = bpy.data.objects.new('woodWallDefense0', me_circle_007)

# ---- transforms, parenting, visibility, modifiers, constraints
ob_woodwalldefense0.location = (0.0, 0.0, 0.0)
ob_woodwalldefense0.lineart.crease_threshold = 0.0
_m = ob_woodwalldefense0.modifiers.new('EdgeSplit', 'EDGE_SPLIT')
_m.use_edge_angle = False

# ---- collection membership
col_collection_1.objects.link(ob_woodwalldefense0)

# ---- scene / render settings (as saved in the file)
scene.frame_start = 1; scene.frame_end = 250; scene.frame_set(24)
scene.render.engine = 'BLENDER_EEVEE_NEXT'
scene.render.resolution_percentage = 50
scene.render.dither_intensity = 0.0
scene.cycles.use_denoising = False
scene.cycles.samples = 128
scene.cycles.sampling_pattern = 'TABULATED_SOBOL'
scene.cycles.use_adaptive_sampling = False
scene.cycles.use_light_tree = False
scene.cycles.blur_glossy = 0.0
scene.cycles.sample_clamp_indirect = 0.0
scene.view_settings.view_transform = 'Standard'
bpy.context.view_layer.update()

# ---- added for rendering (the .blend has no active camera and no usable light): camera, sun
cam_auto = bpy.data.cameras.new('AutoCamera')
cam_auto.lens = 50.0
cam_auto.sensor_width = 36.0
cam_auto.clip_end = 1000.0
ob_auto_camera = bpy.data.objects.new('AutoCamera', cam_auto)
scene.collection.objects.link(ob_auto_camera)
ob_auto_camera.location = (2.78572, -3.34127, 3.43454)
ob_auto_camera.rotation_euler = (1.09748, -7.21219e-08, 0.694738)
scene.camera = ob_auto_camera
light_auto_sun = bpy.data.lights.new('AutoSun', 'SUN')
light_auto_sun.energy = 3.0
light_auto_sun.angle = 0.0523599
ob_auto_sun = bpy.data.objects.new('AutoSun', light_auto_sun)
scene.collection.objects.link(ob_auto_sun)
ob_auto_sun.rotation_euler = (0.872665, 0.174533, 0.523599)
bpy.context.view_layer.update()
